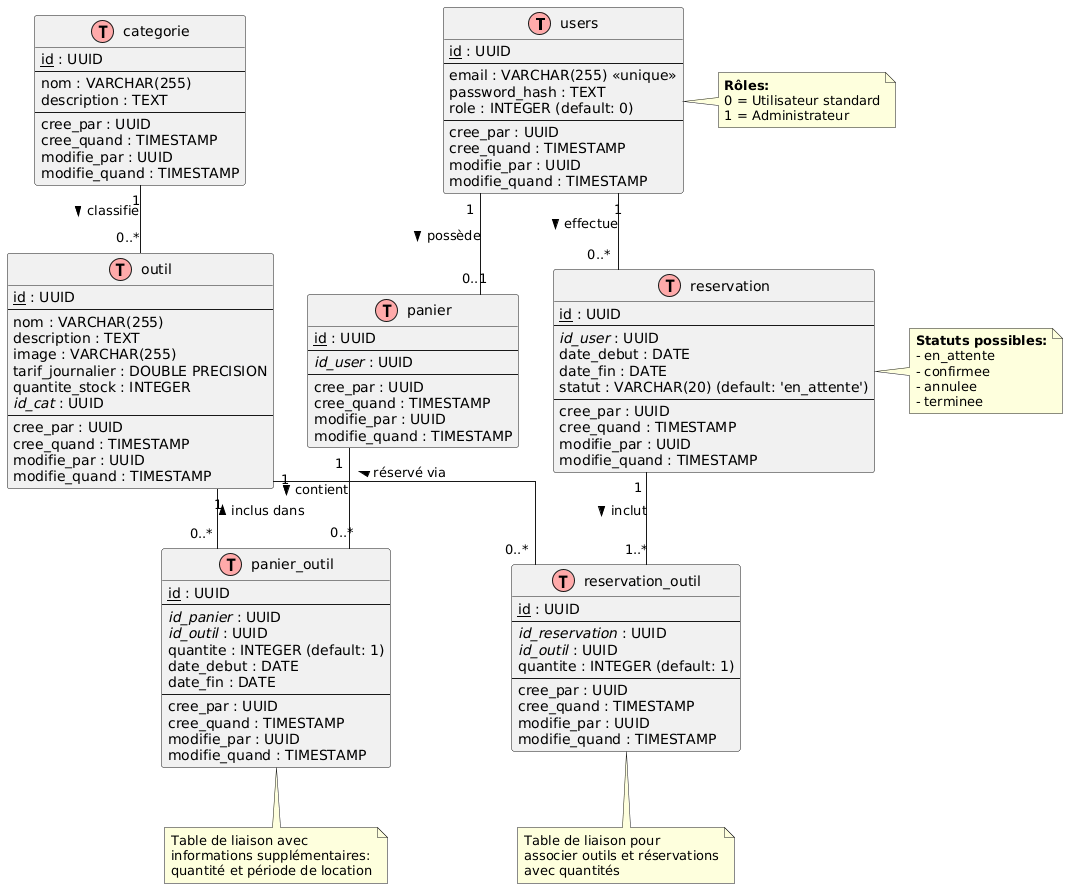

The diagram above was rendered by PlantUML. Its source (embedded in the PNG):
@startuml
!define table(x) class x << (T,#FFAAAA) >>
!define primary_key(x) <u>x</u>
!define foreign_key(x) <i>x</i>

hide methods
hide stereotypes

skinparam classAttributeIconSize 0
skinparam linetype ortho

' Tables principales
table(users) {
  primary_key(id) : UUID
  --
  email : VARCHAR(255) <<unique>>
  password_hash : TEXT
  role : INTEGER (default: 0)
  --
  cree_par : UUID
  cree_quand : TIMESTAMP
  modifie_par : UUID
  modifie_quand : TIMESTAMP
}

table(categorie) {
  primary_key(id) : UUID
  --
  nom : VARCHAR(255)
  description : TEXT
  --
  cree_par : UUID
  cree_quand : TIMESTAMP
  modifie_par : UUID
  modifie_quand : TIMESTAMP
}

table(outil) {
  primary_key(id) : UUID
  --
  nom : VARCHAR(255)
  description : TEXT
  image : VARCHAR(255)
  tarif_journalier : DOUBLE PRECISION
  quantite_stock : INTEGER
  foreign_key(id_cat) : UUID
  --
  cree_par : UUID
  cree_quand : TIMESTAMP
  modifie_par : UUID
  modifie_quand : TIMESTAMP
}

table(panier) {
  primary_key(id) : UUID
  --
  foreign_key(id_user) : UUID
  --
  cree_par : UUID
  cree_quand : TIMESTAMP
  modifie_par : UUID
  modifie_quand : TIMESTAMP
}

table(panier_outil) {
  primary_key(id) : UUID
  --
  foreign_key(id_panier) : UUID
  foreign_key(id_outil) : UUID
  quantite : INTEGER (default: 1)
  date_debut : DATE
  date_fin : DATE
  --
  cree_par : UUID
  cree_quand : TIMESTAMP
  modifie_par : UUID
  modifie_quand : TIMESTAMP
}

table(reservation) {
  primary_key(id) : UUID
  --
  foreign_key(id_user) : UUID
  date_debut : DATE
  date_fin : DATE
  statut : VARCHAR(20) (default: 'en_attente')
  --
  cree_par : UUID
  cree_quand : TIMESTAMP
  modifie_par : UUID
  modifie_quand : TIMESTAMP
}

table(reservation_outil) {
  primary_key(id) : UUID
  --
  foreign_key(id_reservation) : UUID
  foreign_key(id_outil) : UUID
  quantite : INTEGER (default: 1)
  --
  cree_par : UUID
  cree_quand : TIMESTAMP
  modifie_par : UUID
  modifie_quand : TIMESTAMP
}

' Relations
categorie "1" -- "0..*" outil : classifie >
users "1" -- "0..1" panier : possède >
users "1" -- "0..*" reservation : effectue >

panier "1" -- "0..*" panier_outil : contient >
outil "1" -- "0..*" panier_outil : < inclus dans

reservation "1" -- "1..*" reservation_outil : inclut >
outil "1" -- "0..*" reservation_outil : < réservé via

note right of users
  **Rôles:**
  0 = Utilisateur standard
  1 = Administrateur
end note

note right of reservation
  **Statuts possibles:**
  - en_attente
  - confirmee
  - annulee
  - terminee
end note

note bottom of panier_outil
  Table de liaison avec
  informations supplémentaires:
  quantité et période de location
end note

note bottom of reservation_outil
  Table de liaison pour
  associer outils et réservations
  avec quantités
end note
@enduml